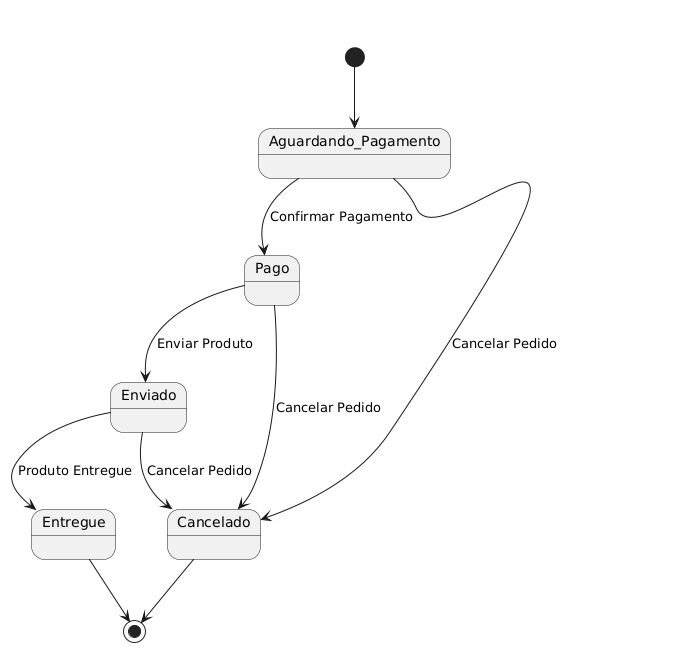

The diagram above was rendered by PlantUML. Its source (embedded in the PNG):
@startuml
[*] --> Aguardando_Pagamento

Aguardando_Pagamento --> Pago : Confirmar Pagamento
Pago --> Enviado : Enviar Produto
Enviado --> Entregue : Produto Entregue
Entregue --> [*]

Aguardando_Pagamento --> Cancelado : Cancelar Pedido
Pago --> Cancelado : Cancelar Pedido
Enviado --> Cancelado : Cancelar Pedido
Cancelado --> [*]
@enduml